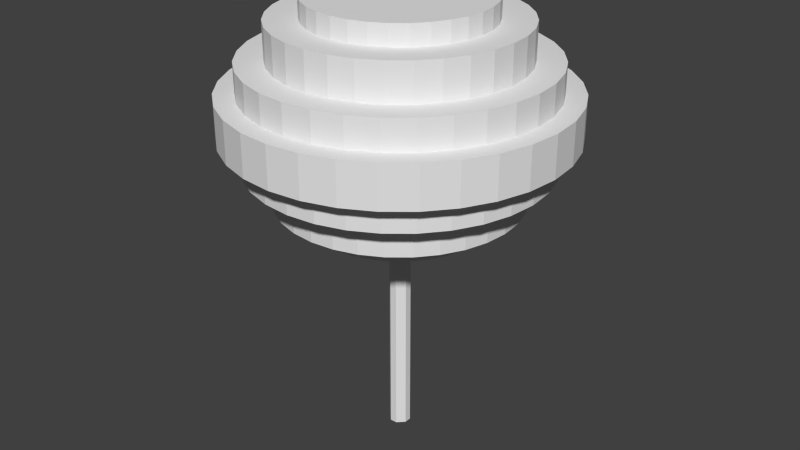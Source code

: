 # Source: m_tree10.blend  (saved by Blender 2.74.0; exported with 4.5.12 LTS)
import bpy
from mathutils import Matrix  # noqa: F401  (used for matrix-valued properties, if any)

bpy.ops.wm.read_factory_settings(use_empty=True)
scene = bpy.context.scene
scene.name = 'Scene'

# ---- collections
col_collection_1 = bpy.data.collections.new('Collection 1'); scene.collection.children.link(col_collection_1)

# ---- materials (node trees are filled in below, after node groups)
mat_mat_tree7leaves = bpy.data.materials.new('mat_Tree7Leaves')
mat_mat_tree7leaves.alpha_threshold = 0.0
mat_mat_tree7leaves.use_transparent_shadow = False
mat_mat_tree7leaves.roughness = 0.5
mat_mat_tree7trunk = bpy.data.materials.new('mat_tree7Trunk')
mat_mat_tree7trunk.alpha_threshold = 0.0
mat_mat_tree7trunk.use_transparent_shadow = False
mat_mat_tree7trunk.roughness = 0.5

# ---- material node trees

# ---- world
world_world = bpy.data.worlds.new('World'); scene.world = world_world
world_world.color = (0.05088, 0.05088, 0.05088)
world_world.use_sun_shadow = False
world_world.sun_shadow_jitter_overblur = 0.0
world_world.cycles.sampling_method = 'MANUAL'
world_world.cycles.sample_map_resolution = 256

# ---- meshes
me_cube_002 = bpy.data.meshes.new('Cube.002')
me_cube_002.from_pydata([(9.563, 6.39, 5.268), (-8.466, -9.813e-07, 7.42), (-13.84, -2.753, 5.268), (15.69, -3.122, 6.381), (-13.84, -2.753, 6.844), (-8.466, -9.813e-07, 4.692), (9.563, 6.39, 6.844), (-8.304, 1.652, 7.42), (-13.04, -5.401, 5.268), (15.69, -3.122, 5.731), (-13.04, -5.401, 6.844), (-8.304, 1.652, 4.692), (9.563, 6.39, 7.42), (8.133, 8.133, 4.692), (-7.822, 3.24, 7.42), (-11.73, -7.841, 5.268), (14.78, -6.123, 6.381), (-11.73, -7.841, 6.844), (-7.822, 3.24, 4.692), (8.133, 8.133, 5.268), (-7.039, 4.704, 7.42), (-9.98, -9.98, 5.268), (14.78, -6.123, 5.731), (-9.98, -9.98, 6.844), (-7.039, 4.704, 4.692), (8.133, 8.133, 6.844), (8.133, 8.133, 7.42), (-5.987, 5.987, 7.42), (-7.841, -11.73, 5.268), (13.3, -8.89, 6.381), (-7.841, -11.73, 6.844), (-5.987, 5.987, 4.692), (-8.466, -9.813e-07, 7.735), (6.39, 9.563, 4.692), (-4.704, 7.039, 7.42), (-5.401, -13.04, 5.268), (13.3, -8.89, 5.731), (-5.401, -13.04, 6.844), (-4.704, 7.039, 4.692), (6.39, 9.563, 5.268), (-3.24, 7.822, 7.42), (-2.753, -13.84, 5.268), (11.31, -11.31, 6.381), (-2.753, -13.84, 6.844), (-3.24, 7.822, 4.692), (6.39, 9.563, 6.844), (6.39, 9.563, 7.42), (-1.652, 8.304, 7.42), (-1.863e-06, -14.11, 5.268), (11.31, -11.31, 5.731), (-3.039e-06, -14.11, 6.844), (-1.652, 8.304, 4.692), (4.401, 10.63, 4.692), (4.402, 10.63, 5.268), (1.461e-07, 8.466, 7.42), (2.753, -13.84, 5.268), (8.889, -13.3, 6.381), (2.753, -13.84, 6.844), (-7.37e-07, 8.466, 4.692), (4.402, 10.63, 6.844), (1.652, 8.304, 7.42), (5.401, -13.04, 5.268), (8.889, -13.3, 5.731), (5.401, -13.04, 6.844), (1.652, 8.304, 4.692), (4.401, 10.63, 7.42), (2.244, 11.28, 4.692), (3.24, 7.822, 7.42), (7.841, -11.73, 5.268), (6.123, -14.78, 6.381), (7.841, -11.73, 6.844), (3.24, 7.822, 4.692), (2.244, 11.28, 5.268), (4.704, 7.039, 7.42), (9.98, -9.98, 5.268), (6.123, -14.78, 5.731), (9.98, -9.98, 6.844), (4.704, 7.039, 4.692), (2.244, 11.28, 6.844), (2.244, 11.28, 7.42), (5.987, 5.987, 7.42), (11.73, -7.841, 5.268), (3.122, -15.69, 6.381), (11.73, -7.841, 6.844), (5.987, 5.987, 4.692), (-1.078e-06, 11.5, 4.692), (-8.304, 1.652, 7.735), (7.039, 4.704, 7.42), (13.04, -5.401, 5.268), (3.122, -15.69, 5.731), (13.04, -5.401, 6.844), (7.039, 4.704, 4.692), (3.624e-07, 11.5, 5.268), (7.822, 3.24, 7.42), (13.84, -2.753, 5.268), (-2.719e-06, -16.0, 6.381), (13.84, -2.753, 6.844), (7.822, 3.24, 4.692), (7.582e-07, 11.5, 6.844), (4.184e-07, 11.5, 7.42), (8.304, 1.652, 7.42), (14.11, -2.244e-06, 5.268), (-2.199e-06, -16.0, 5.731), (14.11, -2.986e-06, 6.844), (8.304, 1.652, 4.692), (-2.244, 11.28, 4.692), (-2.244, 11.28, 5.268), (8.466, -2.489e-06, 7.42), (-14.11, -7.923e-07, 5.268), (-3.122, -15.69, 6.381), (-14.11, -8.059e-07, 6.844), (8.466, -8.493e-07, 4.692), (-2.244, 11.28, 6.844), (8.304, -1.652, 7.42), (-13.84, 2.753, 5.268), (-3.122, -15.69, 5.731), (-13.84, 2.753, 6.844), (8.304, -1.652, 4.692), (-2.244, 11.28, 7.42), (-4.401, 10.63, 4.692), (7.822, -3.24, 7.42), (-13.04, 5.401, 5.268), (-6.123, -14.78, 6.381), (-13.04, 5.401, 6.844), (7.822, -3.24, 4.692), (-4.402, 10.63, 5.268), (7.039, -4.704, 7.42), (-11.73, 7.841, 5.268), (-6.123, -14.78, 5.731), (-11.73, 7.841, 6.844), (7.039, -4.704, 4.692), (-4.402, 10.63, 6.844), (-4.401, 10.63, 7.42), (5.987, -5.987, 7.42), (-9.98, 9.98, 5.268), (-8.889, -13.3, 6.381), (-9.98, 9.98, 6.844), (5.987, -5.987, 4.692), (-6.39, 9.563, 4.692), (-6.39, 9.563, 5.268), (4.704, -7.039, 7.42), (-7.841, 11.73, 5.268), (-8.889, -13.3, 5.731), (-7.841, 11.73, 6.844), (4.704, -7.039, 4.692), (-6.39, 9.563, 6.844), (3.24, -7.822, 7.42), (-5.401, 13.04, 5.268), (-11.31, -11.31, 6.381), (-5.401, 13.04, 6.844), (3.24, -7.822, 4.692), (-6.39, 9.563, 7.42), (-8.133, 8.133, 4.692), (1.652, -8.304, 7.42), (-2.753, 13.84, 5.268), (-11.31, -11.31, 5.731), (-2.753, 13.84, 6.844), (1.652, -8.304, 4.692), (-8.133, 8.133, 5.268), (-3.008e-06, -8.466, 7.42), (5.659e-07, 14.11, 5.268), (-13.3, -8.889, 6.381), (1.089e-06, 14.11, 6.844), (-4.847e-07, -8.466, 4.692), (-8.133, 8.133, 6.844), (-8.133, 8.133, 7.42), (-1.652, -8.304, 7.42), (2.753, 13.84, 5.268), (-13.3, -8.889, 5.731), (2.753, 13.84, 6.844), (-1.652, -8.304, 4.692), (-9.563, 6.39, 4.692), (-9.563, 6.39, 5.268), (-3.24, -7.822, 7.42), (5.401, 13.04, 5.268), (-14.78, -6.123, 6.381), (5.401, 13.04, 6.844), (-3.24, -7.822, 4.692), (-9.563, 6.39, 6.844), (-4.704, -7.039, 7.42), (7.841, 11.73, 5.268), (-14.78, -6.123, 5.731), (7.841, 11.73, 6.844), (-4.704, -7.039, 4.692), (-9.563, 6.39, 7.42), (-10.63, 4.401, 4.692), (-5.987, -5.987, 7.42), (9.98, 9.98, 5.268), (-16.0, -1.111e-06, 5.731), (9.98, 9.98, 6.844), (-5.987, -5.987, 4.692), (-10.63, 4.402, 5.268), (-7.039, -4.704, 7.42), (11.73, 7.841, 5.268), (-16.0, -1.111e-06, 6.381), (13.04, 5.401, 6.844), (-7.039, -4.704, 4.692), (-10.63, 4.402, 6.844), (-10.63, 4.401, 7.42), (-7.822, -3.24, 7.42), (11.73, 7.841, 6.844), (13.84, 2.753, 6.844), (13.84, 2.753, 5.268), (-7.822, -3.24, 4.692), (-11.28, 2.244, 4.692), (-11.28, 2.244, 5.268), (-8.304, -1.652, 7.42), (13.04, 5.401, 5.268), (-15.69, -3.122, 6.381), (-15.69, -3.122, 5.731), (-8.304, -1.652, 4.692), (-11.28, 2.244, 6.844), (-11.28, 2.244, 7.42), (-11.5, -1.467e-06, 4.692), (-11.5, -5.003e-07, 5.268), (-11.5, -5.003e-07, 6.844), (-11.5, -1.719e-06, 7.42), (9.563, 6.39, 4.692), (10.63, 4.401, 7.42), (10.63, 4.401, 6.844), (10.63, 4.401, 5.268), (10.63, 4.401, 4.692), (11.28, 2.244, 7.42), (11.28, 2.244, 6.844), (11.28, 2.244, 5.268), (11.28, 2.244, 4.692), (11.5, -3.768e-06, 7.42), (11.5, -2.277e-06, 6.844), (11.5, -1.683e-06, 5.268), (11.5, -1.287e-06, 4.692), (11.28, -2.244, 7.42), (11.28, -2.244, 6.844), (11.28, -2.244, 5.268), (11.28, -2.244, 4.692), (10.63, -4.402, 7.42), (10.63, -4.402, 6.844), (10.63, -4.402, 5.268), (10.63, -4.401, 4.692), (9.563, -6.39, 7.42), (9.563, -6.39, 6.844), (9.563, -6.39, 5.268), (9.563, -6.39, 4.692), (8.133, -8.133, 7.42), (8.133, -8.133, 6.844), (8.133, -8.133, 5.268), (8.133, -8.133, 4.692), (6.39, -9.563, 7.42), (6.39, -9.563, 6.844), (6.39, -9.563, 5.268), (6.39, -9.563, 4.692), (4.401, -10.63, 7.42), (4.401, -10.63, 6.844), (4.401, -10.63, 5.268), (4.401, -10.63, 4.692), (2.244, -11.28, 7.42), (2.244, -11.28, 6.844), (2.244, -11.28, 5.268), (2.244, -11.28, 4.692), (-3.866e-06, -11.5, 7.42), (-2.606e-06, -11.5, 6.844), (-1.617e-06, -11.5, 5.268), (-7.355e-07, -11.5, 4.692), (-2.244, -11.28, 7.42), (-2.244, -11.28, 6.844), (-2.244, -11.28, 5.268), (-2.244, -11.28, 4.692), (-4.402, -10.63, 7.42), (-4.402, -10.63, 6.844), (-4.401, -10.63, 5.268), (-4.401, -10.63, 4.692), (-6.39, -9.563, 7.42), (-6.39, -9.563, 6.844), (-6.39, -9.563, 5.268), (-6.39, -9.563, 4.692), (-8.133, -8.133, 7.42), (-8.133, -8.133, 6.844), (-8.133, -8.133, 5.268), (-8.133, -8.133, 4.692), (-9.563, -6.39, 7.42), (-9.563, -6.39, 6.844), (-9.563, -6.39, 5.268), (-9.563, -6.39, 4.692), (-10.63, -4.401, 7.42), (-10.63, -4.401, 6.844), (-10.63, -4.401, 5.268), (-10.63, -4.401, 4.692), (-11.28, -2.244, 7.42), (-11.28, -2.244, 6.844), (-11.28, -2.244, 5.268), (-11.28, -2.244, 4.692), (-13.84, -2.753, 6.381), (-13.84, -2.753, 5.731), (-13.04, -5.401, 6.381), (-13.04, -5.401, 5.731), (-11.73, -7.841, 6.381), (-11.73, -7.841, 5.731), (-9.98, -9.98, 6.381), (-9.98, -9.98, 5.731), (-7.841, -11.73, 6.381), (-7.841, -11.73, 5.731), (-5.401, -13.04, 6.381), (-5.401, -13.04, 5.731), (-2.753, -13.84, 6.381), (-2.753, -13.84, 5.731), (-2.453e-06, -14.11, 6.381), (-1.993e-06, -14.11, 5.731), (2.753, -13.84, 6.381), (2.753, -13.84, 5.731), (5.401, -13.04, 6.381), (5.401, -13.04, 5.731), (7.841, -11.73, 6.381), (7.841, -11.73, 5.731), (9.98, -9.98, 6.381), (9.98, -9.98, 5.731), (11.73, -7.841, 6.381), (11.73, -7.841, 5.731), (13.04, -5.401, 6.381), (13.04, -5.401, 5.731), (13.84, -2.753, 6.381), (13.84, -2.753, 5.731), (14.11, -2.725e-06, 6.381), (14.11, -2.449e-06, 5.731), (-14.11, -7.262e-07, 5.731), (-14.11, -7.262e-07, 6.381), (-13.84, 2.753, 5.731), (-13.84, 2.753, 6.381), (-13.04, 5.401, 5.731), (-13.04, 5.401, 6.381), (-11.73, 7.841, 5.731), (-11.73, 7.841, 6.381), (-9.98, 9.98, 5.731), (-9.98, 9.98, 6.381), (-7.841, 11.73, 5.731), (-7.841, 11.73, 6.381), (-5.401, 13.04, 5.731), (-5.401, 13.04, 6.381), (-2.753, 13.84, 5.731), (-2.753, 13.84, 6.381), (2.327e-07, 14.11, 5.731), (4.164e-07, 14.11, 6.381), (2.753, 13.84, 5.731), (2.753, 13.84, 6.381), (5.401, 13.04, 5.731), (5.401, 13.04, 6.381), (7.841, 11.73, 5.731), (7.841, 11.73, 6.381), (9.98, 9.98, 5.731), (9.98, 9.98, 6.381), (11.73, 7.841, 5.731), (11.73, 7.841, 6.381), (13.84, 2.753, 6.381), (13.84, 2.753, 5.731), (13.04, 5.401, 5.731), (13.04, 5.401, 6.381), (16.0, -3.065e-06, 5.731), (16.0, -3.377e-06, 6.381), (15.69, 3.122, 5.731), (15.69, 3.122, 6.381), (-15.69, 3.122, 6.381), (-15.69, 3.122, 5.731), (-14.78, 6.123, 6.381), (-14.78, 6.123, 5.731), (-13.3, 8.889, 6.381), (-13.3, 8.89, 5.731), (-11.31, 11.31, 6.381), (-11.31, 11.31, 5.731), (-8.89, 13.3, 6.381), (-8.89, 13.3, 5.731), (-6.123, 14.78, 6.381), (-6.123, 14.78, 5.731), (-3.122, 15.69, 6.381), (-3.122, 15.69, 5.731), (5.334e-07, 16.0, 6.381), (3.251e-07, 16.0, 5.731), (3.122, 15.69, 6.381), (3.122, 15.69, 5.731), (6.123, 14.78, 6.381), (6.123, 14.78, 5.731), (8.889, 13.3, 6.381), (8.89, 13.3, 5.731), (11.31, 11.31, 6.381), (11.31, 11.31, 5.731), (13.3, 8.889, 6.381), (13.3, 8.889, 5.731), (14.78, 6.123, 6.381), (14.78, 6.123, 5.731), (-7.822, 3.24, 7.735), (-7.039, 4.704, 7.735), (-5.987, 5.987, 7.735), (-4.704, 7.039, 7.735), (-3.24, 7.822, 7.735), (-1.652, 8.304, 7.735), (-1.629e-06, 8.466, 7.735), (1.652, 8.304, 7.735), (3.24, 7.822, 7.735), (4.704, 7.039, 7.735), (5.987, 5.987, 7.735), (7.039, 4.704, 7.735), (7.822, 3.24, 7.735), (8.304, 1.652, 7.735), (8.466, -2.489e-06, 7.735), (8.304, -1.652, 7.735), (7.822, -3.24, 7.735), (7.039, -4.704, 7.735), (5.987, -5.987, 7.735), (4.704, -7.039, 7.735), (3.24, -7.822, 7.735), (1.652, -8.304, 7.735), (-4.783e-06, -8.466, 7.735), (-1.652, -8.304, 7.735), (-3.24, -7.822, 7.735), (-4.704, -7.039, 7.735), (-5.987, -5.987, 7.735), (-7.039, -4.704, 7.735), (-7.822, -3.24, 7.735), (-8.304, -1.652, 7.735), (-8.466, -9.813e-07, 4.357), (-8.304, 1.652, 4.357), (-7.822, 3.24, 4.357), (-7.039, 4.704, 4.357), (-5.987, 5.987, 4.357), (-4.704, 7.039, 4.357), (-3.24, 7.822, 4.357), (-1.652, 8.304, 4.357), (-7.37e-07, 8.466, 4.357), (1.652, 8.304, 4.357), (3.24, 7.822, 4.357), (4.704, 7.039, 4.357), (5.987, 5.987, 4.357), (7.039, 4.704, 4.357), (7.822, 3.24, 4.357), (8.304, 1.652, 4.357), (8.466, -8.493e-07, 4.357), (8.304, -1.652, 4.357), (7.822, -3.24, 4.357), (7.039, -4.704, 4.357), (5.987, -5.987, 4.357), (4.704, -7.039, 4.357), (3.24, -7.822, 4.357), (1.652, -8.304, 4.357), (-4.847e-07, -8.466, 4.357), (-1.652, -8.304, 4.357), (-3.24, -7.822, 4.357), (-4.704, -7.039, 4.357), (-5.987, -5.987, 4.357), (-7.039, -4.704, 4.357), (-7.822, -3.24, 4.357), (-8.304, -1.652, 4.357)], [], [(227, 226, 230, 231), (294, 17, 10, 292), (292, 10, 4, 290), (8, 293, 291, 2), (290, 4, 110, 323), (215, 211, 116, 110), (272, 268, 35, 28), (15, 295, 293, 8), (296, 23, 17, 294), (21, 297, 295, 15), (298, 30, 23, 296), (229, 228, 232, 233), (223, 222, 226, 227), (28, 299, 297, 21), (300, 37, 30, 298), (35, 301, 299, 28), (302, 43, 37, 300), (243, 247, 70, 76), (6, 219, 195, 200), (41, 303, 301, 35), (304, 50, 43, 302), (48, 305, 303, 41), (306, 57, 50, 304), (225, 224, 228, 229), (219, 218, 222, 223), (55, 307, 305, 48), (308, 63, 57, 306), (61, 309, 307, 55), (310, 70, 63, 308), (252, 248, 68, 61), (98, 78, 169, 162), (68, 311, 309, 61), (312, 76, 70, 310), (74, 313, 311, 68), (314, 83, 76, 312), (221, 220, 224, 225), (6, 12, 218, 219), (81, 315, 313, 74), (316, 90, 83, 314), (88, 317, 315, 81), (318, 96, 90, 316), (220, 0, 193, 207), (279, 283, 10, 17), (94, 319, 317, 88), (320, 103, 96, 318), (325, 116, 123, 327), (108, 322, 324, 114), (217, 0, 220, 221), (25, 26, 12, 6), (327, 123, 129, 329), (114, 324, 326, 121), (329, 129, 136, 331), (121, 326, 328, 127), (131, 112, 156, 149), (223, 227, 103, 201), (331, 136, 143, 333), (127, 328, 330, 134), (333, 143, 149, 335), (134, 330, 332, 141), (13, 19, 0, 217), (45, 46, 26, 25), (335, 149, 156, 337), (141, 332, 334, 147), (337, 156, 162, 339), (147, 334, 336, 154), (72, 92, 160, 167), (288, 284, 8, 2), (339, 162, 169, 341), (154, 336, 338, 160), (341, 169, 176, 343), (160, 338, 340, 167), (33, 39, 19, 13), (59, 65, 46, 45), (343, 176, 182, 345), (167, 340, 342, 174), (345, 182, 189, 347), (174, 342, 344, 180), (232, 228, 101, 94), (259, 263, 43, 50), (347, 189, 200, 349), (180, 344, 346, 187), (349, 200, 195, 353), (187, 346, 348, 193), (52, 53, 39, 33), (78, 79, 65, 59), (207, 352, 351, 202), (193, 348, 352, 207), (353, 195, 201, 350), (208, 194, 188, 209), (287, 215, 110, 4), (268, 264, 41, 35), (323, 110, 116, 325), (202, 351, 321, 101), (350, 201, 103, 320), (101, 321, 319, 94), (66, 72, 53, 52), (98, 99, 79, 78), (133, 140, 246, 242), (183, 177, 269, 273), (157, 150, 253, 257), (107, 113, 230, 226), (239, 243, 76, 83), (164, 145, 143, 136), (5, 210, 289, 213), (130, 124, 237, 241), (80, 87, 12, 26), (54, 60, 79, 99), (85, 92, 72, 66), (112, 118, 99, 98), (104, 97, 221, 225), (77, 71, 52, 33), (27, 34, 151, 165), (51, 44, 119, 105), (197, 178, 129, 123), (106, 125, 147, 154), (1, 7, 212, 216), (24, 18, 185, 171), (192, 199, 282, 278), (166, 173, 266, 262), (105, 106, 92, 85), (131, 132, 118, 112), (140, 146, 250, 246), (190, 183, 273, 277), (163, 157, 257, 261), (113, 120, 234, 230), (248, 244, 74, 68), (275, 279, 17, 23), (87, 93, 218, 12), (137, 130, 241, 245), (111, 104, 225, 229), (60, 67, 65, 79), (119, 125, 106, 105), (145, 151, 132, 131), (84, 77, 33, 13), (34, 40, 132, 151), (58, 51, 105, 85), (7, 14, 198, 212), (219, 223, 201, 195), (139, 158, 134, 141), (31, 24, 171, 152), (199, 206, 286, 282), (173, 179, 270, 266), (146, 153, 254, 250), (138, 139, 125, 119), (164, 165, 151, 145), (196, 190, 277, 281), (206, 1, 216, 286), (170, 163, 261, 265), (120, 126, 238, 234), (284, 280, 15, 8), (255, 259, 50, 57), (93, 100, 222, 218), (144, 137, 245, 249), (117, 111, 229, 233), (67, 73, 46, 65), (152, 158, 139, 138), (178, 184, 165, 164), (91, 84, 13, 217), (40, 47, 118, 132), (14, 20, 184, 198), (64, 58, 85, 66), (228, 224, 202, 101), (45, 25, 189, 182), (38, 31, 152, 138), (11, 5, 213, 204), (179, 186, 274, 270), (153, 159, 258, 254), (171, 172, 158, 152), (197, 198, 184, 178), (203, 196, 281, 285), (126, 133, 242, 238), (177, 170, 265, 269), (150, 144, 249, 253), (78, 59, 176, 169), (264, 260, 48, 41), (100, 107, 226, 222), (124, 117, 233, 237), (73, 80, 26, 46), (97, 91, 217, 221), (185, 191, 172, 171), (211, 212, 198, 197), (47, 54, 99, 118), (71, 64, 66, 52), (20, 27, 165, 184), (44, 38, 138, 119), (112, 98, 162, 156), (19, 39, 180, 187), (204, 205, 191, 185), (215, 216, 212, 211), (145, 131, 149, 143), (235, 239, 83, 90), (213, 214, 205, 204), (126, 120, 402, 403), (84, 91, 429, 428), (133, 126, 403, 404), (77, 84, 428, 427), (186, 179, 411, 412), (203, 210, 447, 446), (27, 20, 387, 388), (97, 104, 431, 430), (179, 173, 410, 411), (11, 18, 418, 417), (47, 40, 390, 391), (111, 117, 433, 432), (153, 146, 406, 407), (117, 124, 434, 433), (192, 186, 412, 413), (210, 5, 416, 447), (60, 54, 392, 393), (38, 44, 422, 421), (199, 192, 413, 414), (31, 38, 421, 420), (87, 80, 396, 397), (137, 144, 437, 436), (80, 73, 395, 396), (144, 150, 438, 437), (206, 199, 414, 415), (58, 64, 425, 424), (100, 93, 398, 399), (190, 196, 445, 444), (14, 7, 86, 386), (51, 58, 424, 423), (113, 107, 400, 401), (157, 163, 440, 439), (120, 113, 401, 402), (71, 77, 427, 426), (1, 206, 415, 32), (64, 71, 426, 425), (40, 34, 389, 390), (163, 170, 441, 440), (34, 27, 388, 389), (91, 97, 430, 429), (140, 133, 404, 405), (170, 177, 442, 441), (146, 140, 405, 406), (104, 111, 432, 431), (54, 47, 391, 392), (5, 11, 417, 416), (159, 153, 407, 408), (177, 183, 443, 442), (73, 67, 394, 395), (24, 31, 420, 419), (67, 60, 393, 394), (18, 24, 419, 418), (166, 159, 408, 409), (124, 130, 435, 434), (93, 87, 397, 398), (130, 137, 436, 435), (32, 415, 414, 413, 412, 411, 410, 409, 408, 407, 406, 405, 404, 403, 402, 401, 400, 399, 398, 397, 396, 395, 394, 393, 392, 391, 390, 389, 388, 387, 386, 86), (416, 417, 418, 419, 420, 421, 422, 423, 424, 425, 426, 427, 428, 429, 430, 431, 432, 433, 434, 435, 436, 437, 438, 439, 440, 441, 442, 443, 444, 445, 446, 447), (173, 166, 409, 410), (107, 100, 399, 400), (183, 190, 444, 443), (7, 1, 32, 86), (20, 14, 386, 387), (18, 11, 204, 185), (186, 192, 278, 274), (159, 166, 262, 258), (210, 203, 285, 289), (196, 203, 446, 445), (233, 232, 236, 237), (214, 288, 2, 108), (92, 106, 154, 160), (231, 230, 234, 235), (237, 236, 240, 241), (172, 191, 121, 127), (244, 240, 81, 74), (235, 234, 238, 239), (241, 240, 244, 245), (271, 275, 23, 30), (25, 6, 200, 189), (239, 238, 242, 243), (245, 244, 248, 249), (280, 276, 21, 15), (251, 255, 57, 63), (243, 242, 246, 247), (249, 248, 252, 253), (53, 72, 167, 174), (178, 164, 136, 129), (247, 246, 250, 251), (253, 252, 256, 257), (211, 197, 123, 116), (125, 139, 141, 147), (251, 250, 254, 255), (257, 256, 260, 261), (260, 256, 55, 48), (231, 235, 90, 96), (255, 254, 258, 259), (261, 260, 264, 265), (158, 172, 127, 134), (240, 236, 88, 81), (259, 258, 262, 263), (265, 264, 268, 269), (59, 45, 182, 176), (205, 214, 108, 114), (263, 262, 266, 267), (269, 268, 272, 273), (224, 220, 207, 202), (267, 271, 30, 37), (267, 266, 270, 271), (273, 272, 276, 277), (0, 19, 187, 193), (39, 53, 174, 180), (271, 270, 274, 275), (277, 276, 280, 281), (276, 272, 28, 21), (247, 251, 63, 70), (275, 274, 278, 279), (281, 280, 284, 285), (191, 205, 114, 121), (256, 252, 61, 55), (279, 278, 282, 283), (285, 284, 288, 289), (283, 287, 4, 10), (227, 231, 96, 103), (283, 282, 286, 287), (289, 288, 214, 213), (263, 267, 37, 43), (236, 232, 94, 88), (287, 286, 216, 215), (331, 333, 366, 364), (305, 307, 89, 102), (295, 297, 155, 168), (352, 348, 383, 385), (340, 338, 373, 375), (316, 314, 29, 16), (330, 328, 363, 365), (306, 304, 95, 82), (319, 321, 354, 9), (296, 294, 161, 148), (345, 347, 380, 378), (335, 337, 370, 368), (309, 311, 62, 75), (299, 301, 128, 142), (325, 327, 360, 358), (322, 291, 209, 188), (320, 318, 3, 355), (344, 342, 377, 379), (334, 332, 367, 369), (310, 308, 69, 56), (324, 322, 188, 359), (300, 298, 135, 122), (349, 353, 384, 382), (339, 341, 374, 372), (313, 315, 36, 49), (329, 331, 364, 362), (303, 305, 102, 115), (293, 295, 168, 181), (348, 346, 381, 383), (290, 323, 194, 208), (338, 336, 371, 373), (314, 312, 42, 29), (2, 291, 322, 108), (175, 208, 209, 181), (161, 175, 181, 168), (148, 161, 168, 155), (135, 148, 155, 142), (122, 135, 142, 128), (109, 122, 128, 115), (95, 109, 115, 102), (82, 95, 102, 89), (69, 82, 89, 75), (56, 69, 75, 62), (42, 56, 62, 49), (29, 42, 49, 36), (16, 29, 36, 22), (3, 16, 22, 9), (355, 3, 9, 354), (357, 355, 354, 356), (194, 358, 359, 188), (358, 360, 361, 359), (360, 362, 363, 361), (362, 364, 365, 363), (364, 366, 367, 365), (366, 368, 369, 367), (368, 370, 371, 369), (370, 372, 373, 371), (372, 374, 375, 373), (374, 376, 377, 375), (376, 378, 379, 377), (378, 380, 381, 379), (380, 382, 383, 381), (382, 384, 385, 383), (384, 357, 356, 385), (341, 343, 376, 374), (292, 290, 208, 175), (315, 317, 22, 36), (353, 350, 357, 384), (302, 300, 122, 109), (326, 324, 359, 361), (336, 334, 369, 371), (312, 310, 56, 42), (346, 344, 379, 381), (350, 320, 355, 357), (291, 293, 181, 209), (351, 352, 385, 356), (301, 303, 115, 128), (327, 329, 362, 360), (311, 313, 49, 62), (337, 339, 372, 370), (347, 349, 382, 380), (298, 296, 148, 135), (321, 351, 356, 354), (308, 306, 82, 69), (332, 330, 365, 367), (342, 340, 375, 377), (318, 316, 16, 3), (297, 299, 142, 155), (323, 325, 358, 194), (307, 309, 75, 89), (333, 335, 368, 366), (343, 345, 378, 376), (317, 319, 9, 22), (294, 292, 175, 161), (304, 302, 109, 95), (328, 326, 361, 363), (150, 157, 439, 438), (44, 51, 423, 422)])
_uv = me_cube_002.uv_layers.new(name='UVMap')
_uv.uv.foreach_set('vector', [0.1592, 0.337, 0.1605, 0.3422, 0.1411, 0.3488, 0.139, 0.3437, 0.9611, 0.2441, 0.9567, 0.2446, 0.9521, 0.2186, 0.9566, 0.2176, 0.9566, 0.2176, 0.9521, 0.2186, 0.9441, 0.1927, 0.9486, 0.191, 0.4465, 0.1492, 0.4497, 0.1465, 0.4646, 0.1664, 0.4611, 0.1686, 0.9486, 0.191, 0.9441, 0.1927, 0.9326, 0.1672, 0.9369, 0.165, 0.9084, 0.1807, 0.8946, 0.1596, 0.9176, 0.1428, 0.9326, 0.1672, 0.3749, 0.1251, 0.353, 0.116, 0.3619, 0.09065, 0.3866, 0.1017, 0.4291, 0.1313, 0.4321, 0.1281, 0.4497, 0.1465, 0.4465, 0.1492, 0.9622, 0.2703, 0.9578, 0.2703, 0.9567, 0.2446, 0.9611, 0.2441, 0.4091, 0.1154, 0.4117, 0.1117, 0.4321, 0.1281, 0.4291, 0.1313, 0.96, 0.2958, 0.9559, 0.2951, 0.9578, 0.2703, 0.9622, 0.2703, 0.9095, 0.5757, 0.9175, 0.5801, 0.8983, 0.6098, 0.8911, 0.6044, 0.1797, 0.3331, 0.1804, 0.3383, 0.1605, 0.3422, 0.1592, 0.337, 0.3866, 0.1017, 0.3888, 0.09765, 0.4117, 0.1117, 0.4091, 0.1154, 0.9549, 0.32, 0.9509, 0.3189, 0.9559, 0.2951, 0.96, 0.2958, 0.3619, 0.09065, 0.3636, 0.08624, 0.3888, 0.09765, 0.3866, 0.1017, 0.9469, 0.3428, 0.9432, 0.3412, 0.9509, 0.3189, 0.9549, 0.32, 0.8634, 0.4061, 0.8779, 0.3954, 0.8909, 0.4111, 0.874, 0.4229, 0.5707, 0.1155, 0.5432, 0.1366, 0.5162, 0.1068, 0.5496, 0.08335, 0.3353, 0.08257, 0.3364, 0.07786, 0.3636, 0.08624, 0.3619, 0.09065, 0.9364, 0.3638, 0.933, 0.3618, 0.9432, 0.3412, 0.9469, 0.3428, 0.3071, 0.07778, 0.3076, 0.07282, 0.3364, 0.07786, 0.3353, 0.08257, 0.9237, 0.3828, 0.9207, 0.3805, 0.933, 0.3618, 0.9364, 0.3638, 0.924, 0.5438, 0.9328, 0.5472, 0.9175, 0.5801, 0.9095, 0.5757, 0.2006, 0.3314, 0.2011, 0.3368, 0.1804, 0.3383, 0.1797, 0.3331, 0.2777, 0.07653, 0.2776, 0.07141, 0.3076, 0.07282, 0.3071, 0.07778, 0.9092, 0.3995, 0.9065, 0.3969, 0.9207, 0.3805, 0.9237, 0.3828, 0.2475, 0.07907, 0.2468, 0.07386, 0.2776, 0.07141, 0.2777, 0.07653, 0.8931, 0.4139, 0.8909, 0.4111, 0.9065, 0.3969, 0.9092, 0.3995, 0.2525, 0.1087, 0.226, 0.1152, 0.2171, 0.08556, 0.2475, 0.07907, 0.7247, 0.07277, 0.6932, 0.07331, 0.691, 0.03772, 0.7266, 0.03816, 0.2171, 0.08556, 0.2157, 0.08033, 0.2468, 0.07386, 0.2475, 0.07907, 0.8758, 0.4258, 0.874, 0.4229, 0.8909, 0.4111, 0.8931, 0.4139, 0.1869, 0.09611, 0.1848, 0.09096, 0.2157, 0.08033, 0.2171, 0.08556, 0.8576, 0.4352, 0.8563, 0.4321, 0.874, 0.4229, 0.8758, 0.4258, 0.9349, 0.5088, 0.9442, 0.5117, 0.9328, 0.5472, 0.924, 0.5438, 0.4566, 0.5284, 0.448, 0.5253, 0.4575, 0.4907, 0.4667, 0.4933, 0.1575, 0.1108, 0.1547, 0.1058, 0.1848, 0.09096, 0.1869, 0.09611, 0.839, 0.442, 0.8381, 0.4389, 0.8563, 0.4321, 0.8576, 0.4352, 0.1294, 0.1295, 0.1258, 0.1248, 0.1547, 0.1058, 0.1575, 0.1108, 0.8202, 0.4464, 0.8196, 0.4432, 0.8381, 0.4389, 0.839, 0.442, 0.3774, 0.4032, 0.392, 0.3983, 0.3987, 0.4145, 0.3815, 0.4206, 0.9314, 0.2479, 0.9267, 0.2252, 0.9521, 0.2186, 0.9567, 0.2446, 0.1031, 0.1523, 0.0989, 0.148, 0.1258, 0.1248, 0.1294, 0.1295, 0.8015, 0.4482, 0.8013, 0.4451, 0.8196, 0.4432, 0.8202, 0.4464, 0.9217, 0.1399, 0.9176, 0.1428, 0.8991, 0.1198, 0.9029, 0.1163, 0.4733, 0.1893, 0.4769, 0.1875, 0.486, 0.2098, 0.4822, 0.211, 0.6572, 0.3617, 0.6567, 0.3566, 0.6769, 0.3555, 0.6771, 0.3607, 0.4428, 0.561, 0.4349, 0.557, 0.448, 0.5253, 0.4566, 0.5284, 0.9029, 0.1163, 0.8991, 0.1198, 0.8773, 0.09873, 0.8807, 0.09472, 0.4822, 0.211, 0.486, 0.2098, 0.4921, 0.2324, 0.4883, 0.2332, 0.8807, 0.09472, 0.8773, 0.09873, 0.8523, 0.08007, 0.8553, 0.07554, 0.4883, 0.2332, 0.4921, 0.2324, 0.4952, 0.2551, 0.4914, 0.2553, 0.784, 0.08298, 0.7551, 0.07607, 0.7612, 0.04293, 0.7939, 0.05175, 0.7846, 0.4274, 0.8003, 0.4274, 0.8013, 0.4451, 0.7834, 0.4447, 0.8553, 0.07554, 0.8523, 0.08007, 0.8244, 0.06427, 0.8269, 0.05925, 0.4914, 0.2553, 0.4952, 0.2551, 0.4954, 0.2773, 0.4917, 0.2771, 0.8269, 0.05925, 0.8244, 0.06427, 0.7939, 0.05175, 0.7958, 0.04632, 0.4917, 0.2771, 0.4954, 0.2773, 0.4929, 0.2987, 0.4894, 0.2981, 0.638, 0.3649, 0.6369, 0.3598, 0.6567, 0.3566, 0.6572, 0.3617, 0.425, 0.5907, 0.4179, 0.5857, 0.4349, 0.557, 0.4428, 0.561, 0.7958, 0.04632, 0.7939, 0.05175, 0.7612, 0.04293, 0.7624, 0.03716, 0.4894, 0.2981, 0.4929, 0.2987, 0.4878, 0.3192, 0.4845, 0.3182, 0.7624, 0.03716, 0.7612, 0.04293, 0.7266, 0.03816, 0.7271, 0.03212, 0.4845, 0.3182, 0.4878, 0.3192, 0.4806, 0.3387, 0.4775, 0.3373, 0.4419, 0.3592, 0.4513, 0.345, 0.468, 0.3549, 0.4567, 0.3708, 0.4417, 0.1818, 0.4285, 0.1652, 0.4465, 0.1492, 0.4611, 0.1686, 0.7271, 0.03212, 0.7266, 0.03816, 0.691, 0.03772, 0.6906, 0.03154, 0.4775, 0.3373, 0.4806, 0.3387, 0.4709, 0.3567, 0.468, 0.3549, 0.6906, 0.03154, 0.691, 0.03772, 0.6549, 0.04239, 0.6538, 0.0362, 0.468, 0.3549, 0.4709, 0.3567, 0.4593, 0.3729, 0.4567, 0.3708, 0.6192, 0.3707, 0.6173, 0.3658, 0.6369, 0.3598, 0.638, 0.3649, 0.4037, 0.6169, 0.3975, 0.6111, 0.4179, 0.5857, 0.425, 0.5907, 0.6538, 0.0362, 0.6549, 0.04239, 0.6191, 0.0512, 0.6172, 0.04507, 0.4567, 0.3708, 0.4593, 0.3729, 0.4461, 0.3871, 0.4439, 0.3848, 0.6172, 0.04507, 0.6191, 0.0512, 0.5839, 0.0648, 0.5811, 0.0588, 0.4439, 0.3848, 0.4461, 0.3871, 0.4316, 0.3992, 0.4298, 0.3967, 0.1278, 0.1765, 0.1076, 0.2004, 0.0793, 0.179, 0.1031, 0.1523, 0.9136, 0.3511, 0.922, 0.3328, 0.9432, 0.3412, 0.933, 0.3618, 0.5811, 0.0588, 0.5839, 0.0648, 0.5496, 0.08335, 0.546, 0.07753, 0.4298, 0.3967, 0.4316, 0.3992, 0.4161, 0.4092, 0.4146, 0.4065, 0.546, 0.07753, 0.5496, 0.08335, 0.5162, 0.1068, 0.5121, 0.101, 0.4146, 0.4065, 0.4161, 0.4092, 0.3999, 0.4173, 0.3987, 0.4145, 0.6009, 0.3794, 0.5983, 0.3747, 0.6173, 0.3658, 0.6192, 0.3707, 0.3794, 0.6394, 0.3742, 0.6328, 0.3975, 0.6111, 0.4037, 0.6169, 0.04035, 0.2436, 0.03443, 0.2404, 0.05291, 0.206, 0.05841, 0.2094, 0.3987, 0.4145, 0.3999, 0.4173, 0.3825, 0.4235, 0.3815, 0.4206, 0.7649, 0.4454, 0.7653, 0.4423, 0.7834, 0.4447, 0.7831, 0.4478, 0.4827, 0.8706, 0.4536, 0.8707, 0.4535, 0.8644, 0.4827, 0.8645, 0.9191, 0.2027, 0.9084, 0.1807, 0.9326, 0.1672, 0.9441, 0.1927, 0.353, 0.116, 0.3294, 0.1096, 0.3353, 0.08257, 0.3619, 0.09065, 0.9369, 0.165, 0.9326, 0.1672, 0.9176, 0.1428, 0.9217, 0.1399, 0.05841, 0.2094, 0.05291, 0.206, 0.07442, 0.1751, 0.0793, 0.179, 0.7831, 0.4478, 0.7834, 0.4447, 0.8013, 0.4451, 0.8015, 0.4482, 0.0793, 0.179, 0.07442, 0.1751, 0.0989, 0.148, 0.1031, 0.1523, 0.5838, 0.3908, 0.5805, 0.3864, 0.5983, 0.3747, 0.6009, 0.3794, 0.3526, 0.6579, 0.3484, 0.6508, 0.3742, 0.6328, 0.3794, 0.6394, 0.1121, 0.4061, 0.1014, 0.4204, 0.07503, 0.403, 0.08896, 0.3855, 0.6379, 0.6379, 0.6583, 0.6463, 0.6456, 0.6832, 0.6205, 0.6719, 0.7266, 0.6533, 0.7502, 0.649, 0.7602, 0.6903, 0.7306, 0.6947, 0.1682, 0.3696, 0.1529, 0.3754, 0.1411, 0.3488, 0.1605, 0.3422, 0.8481, 0.4146, 0.8634, 0.4061, 0.874, 0.4229, 0.8563, 0.4321, 0.8358, 0.1063, 0.811, 0.09318, 0.8244, 0.06427, 0.8523, 0.08007, 0.5681, 0.5639, 0.5769, 0.582, 0.5464, 0.5996, 0.5354, 0.577, 0.8169, 0.6154, 0.836, 0.5977, 0.8694, 0.6296, 0.8448, 0.6511, 0.3923, 0.5368, 0.4019, 0.5114, 0.448, 0.5253, 0.4349, 0.557, 0.3256, 0.6139, 0.3457, 0.599, 0.3742, 0.6328, 0.3484, 0.6508, 0.5681, 0.4047, 0.5641, 0.4008, 0.5805, 0.3864, 0.5838, 0.3908, 0.324, 0.6726, 0.3209, 0.6651, 0.3484, 0.6508, 0.3526, 0.6579, 0.8774, 0.5279, 0.8843, 0.5005, 0.9349, 0.5088, 0.924, 0.5438, 0.6298, 0.3966, 0.6155, 0.404, 0.6009, 0.3794, 0.6192, 0.3707, 0.2336, 0.6405, 0.2571, 0.6389, 0.2625, 0.6802, 0.2331, 0.6813, 0.5792, 0.4386, 0.5703, 0.4538, 0.5426, 0.4398, 0.5542, 0.4212, 0.8778, 0.14, 0.8582, 0.122, 0.8773, 0.09873, 0.8991, 0.1198, 0.4592, 0.3292, 0.4654, 0.3125, 0.4845, 0.3182, 0.4775, 0.3373, 0.1484, 0.6154, 0.1678, 0.6262, 0.1514, 0.6615, 0.1272, 0.6476, 0.5574, 0.5068, 0.5582, 0.5259, 0.5246, 0.5292, 0.5243, 0.5054, 0.1034, 0.5695, 0.1158, 0.5869, 0.08704, 0.6107, 0.07153, 0.589, 0.08061, 0.4918, 0.08197, 0.5116, 0.04714, 0.5161, 0.04623, 0.4913, 0.5542, 0.4212, 0.5496, 0.4177, 0.5641, 0.4008, 0.5681, 0.4047, 0.2939, 0.6826, 0.292, 0.6748, 0.3209, 0.6651, 0.324, 0.6726, 0.1014, 0.4204, 0.09264, 0.4364, 0.06346, 0.4226, 0.07503, 0.403, 0.6193, 0.6269, 0.6379, 0.6379, 0.6205, 0.6719, 0.5976, 0.6575, 0.7031, 0.6542, 0.7266, 0.6533, 0.7306, 0.6947, 0.7012, 0.6949, 0.1529, 0.3754, 0.1382, 0.3834, 0.1224, 0.3583, 0.1411, 0.3488, 0.226, 0.1152, 0.1998, 0.1252, 0.1869, 0.09611, 0.2171, 0.08556, 0.933, 0.2703, 0.9314, 0.2479, 0.9567, 0.2446, 0.9578, 0.2703, 0.4019, 0.5114, 0.4077, 0.4844, 0.4575, 0.4907, 0.448, 0.5253, 0.7959, 0.63, 0.8169, 0.6154, 0.8448, 0.6511, 0.818, 0.6684, 0.8667, 0.5535, 0.8774, 0.5279, 0.924, 0.5438, 0.9095, 0.5757, 0.3457, 0.599, 0.3638, 0.5809, 0.3975, 0.6111, 0.3742, 0.6328, 0.5426, 0.4398, 0.5375, 0.437, 0.5496, 0.4177, 0.5542, 0.4212, 0.2633, 0.688, 0.2625, 0.6802, 0.292, 0.6748, 0.2939, 0.6826, 0.6448, 0.3914, 0.6298, 0.3966, 0.6192, 0.3707, 0.638, 0.3649, 0.2571, 0.6389, 0.2806, 0.6338, 0.292, 0.6748, 0.2625, 0.6802, 0.5898, 0.4251, 0.5792, 0.4386, 0.5542, 0.4212, 0.5681, 0.4047, 0.1678, 0.6262, 0.1886, 0.6341, 0.1771, 0.6718, 0.1514, 0.6615, 0.7696, 0.4252, 0.7846, 0.4274, 0.7834, 0.4447, 0.7653, 0.4423, 0.4692, 0.2949, 0.4707, 0.2764, 0.4917, 0.2771, 0.4894, 0.2981, 0.5592, 0.4882, 0.5574, 0.5068, 0.5243, 0.5054, 0.5274, 0.4822, 0.1158, 0.5869, 0.1309, 0.6022, 0.1055, 0.6305, 0.08704, 0.6107, 0.08197, 0.5116, 0.08621, 0.5314, 0.05164, 0.541, 0.04714, 0.5161, 0.09264, 0.4364, 0.08611, 0.4539, 0.05461, 0.4441, 0.06346, 0.4226, 0.5336, 0.4602, 0.528, 0.4582, 0.5375, 0.437, 0.5426, 0.4398, 0.2328, 0.689, 0.2331, 0.6813, 0.2625, 0.6802, 0.2633, 0.688, 0.6027, 0.6137, 0.6193, 0.6269, 0.5976, 0.6575, 0.5775, 0.6404, 0.1309, 0.6022, 0.1484, 0.6154, 0.1272, 0.6476, 0.1055, 0.6305, 0.6802, 0.6518, 0.7031, 0.6542, 0.7012, 0.6949, 0.6727, 0.6909, 0.1382, 0.3834, 0.1245, 0.3937, 0.1049, 0.3706, 0.1224, 0.3583, 0.4285, 0.1652, 0.4129, 0.15, 0.4291, 0.1313, 0.4465, 0.1492, 0.9033, 0.3678, 0.9136, 0.3511, 0.933, 0.3618, 0.9207, 0.3805, 0.1996, 0.3654, 0.184, 0.3662, 0.1804, 0.3383, 0.2011, 0.3368, 0.7735, 0.6412, 0.7959, 0.63, 0.818, 0.6684, 0.7896, 0.6815, 0.8528, 0.5769, 0.8667, 0.5535, 0.9095, 0.5757, 0.8911, 0.6044, 0.3638, 0.5809, 0.3795, 0.5601, 0.4179, 0.5857, 0.3975, 0.6111, 0.5274, 0.4822, 0.5214, 0.481, 0.528, 0.4582, 0.5336, 0.4602, 0.2031, 0.6858, 0.2045, 0.6784, 0.2331, 0.6813, 0.2328, 0.689, 0.66, 0.3886, 0.6448, 0.3914, 0.638, 0.3649, 0.6572, 0.3617, 0.2806, 0.6338, 0.3037, 0.6253, 0.3209, 0.6651, 0.292, 0.6748, 0.1886, 0.6341, 0.2107, 0.6389, 0.2045, 0.6784, 0.1771, 0.6718, 0.602, 0.4135, 0.5898, 0.4251, 0.5681, 0.4047, 0.5838, 0.3908, 0.1076, 0.2004, 0.09009, 0.2274, 0.05841, 0.2094, 0.0793, 0.179, 0.6307, 0.08576, 0.6002, 0.09854, 0.5839, 0.0648, 0.6191, 0.0512, 0.5636, 0.4704, 0.5592, 0.4882, 0.5274, 0.4822, 0.5336, 0.4602, 0.5618, 0.545, 0.5681, 0.5639, 0.5354, 0.577, 0.5282, 0.5533, 0.08621, 0.5314, 0.09337, 0.5509, 0.05978, 0.5655, 0.05164, 0.541, 0.08611, 0.4539, 0.08204, 0.4724, 0.04879, 0.4672, 0.05461, 0.4441, 0.5243, 0.5054, 0.5181, 0.505, 0.5214, 0.481, 0.5274, 0.4822, 0.1749, 0.6787, 0.1771, 0.6718, 0.2045, 0.6784, 0.2031, 0.6858, 0.5885, 0.5986, 0.6027, 0.6137, 0.5775, 0.6404, 0.5604, 0.6209, 0.1245, 0.3937, 0.1121, 0.4061, 0.08896, 0.3855, 0.1049, 0.3706, 0.6583, 0.6463, 0.6802, 0.6518, 0.6727, 0.6909, 0.6456, 0.6832, 0.7502, 0.649, 0.7735, 0.6412, 0.7896, 0.6815, 0.7602, 0.6903, 0.6932, 0.07331, 0.6617, 0.0772, 0.6549, 0.04239, 0.691, 0.03772, 0.3294, 0.1096, 0.3046, 0.1061, 0.3071, 0.07778, 0.3353, 0.08257, 0.184, 0.3662, 0.1682, 0.3696, 0.1605, 0.3422, 0.1804, 0.3383, 0.836, 0.5977, 0.8528, 0.5769, 0.8911, 0.6044, 0.8694, 0.6296, 0.3795, 0.5601, 0.3923, 0.5368, 0.4349, 0.557, 0.4179, 0.5857, 0.6751, 0.3882, 0.66, 0.3886, 0.6572, 0.3617, 0.6771, 0.3607, 0.5246, 0.5292, 0.5182, 0.5297, 0.5181, 0.505, 0.5243, 0.5054, 0.1482, 0.6681, 0.1514, 0.6615, 0.1771, 0.6718, 0.1749, 0.6787, 0.3037, 0.6253, 0.3256, 0.6139, 0.3484, 0.6508, 0.3209, 0.6651, 0.6155, 0.404, 0.602, 0.4135, 0.5838, 0.3908, 0.6009, 0.3794, 0.2107, 0.6389, 0.2336, 0.6405, 0.2331, 0.6813, 0.2045, 0.6784, 0.5703, 0.4538, 0.5636, 0.4704, 0.5336, 0.4602, 0.5426, 0.4398, 0.7551, 0.07607, 0.7247, 0.07277, 0.7266, 0.03816, 0.7612, 0.04293, 0.4059, 0.3915, 0.4189, 0.3826, 0.4298, 0.3967, 0.4146, 0.4065, 0.5282, 0.5533, 0.5219, 0.5547, 0.5182, 0.5297, 0.5246, 0.5292, 0.123, 0.6538, 0.1272, 0.6476, 0.1514, 0.6615, 0.1482, 0.6681, 0.811, 0.09318, 0.784, 0.08298, 0.7939, 0.05175, 0.8244, 0.06427, 0.8323, 0.421, 0.8481, 0.4146, 0.8563, 0.4321, 0.8381, 0.4389, 0.5354, 0.577, 0.5293, 0.5793, 0.5219, 0.5547, 0.5282, 0.5533, 0.8183, 0.9277, 0.8473, 0.9277, 0.8473, 0.9668, 0.8183, 0.9668, 0.076, 0.7954, 0.04619, 0.7954, 0.04619, 0.7632, 0.076, 0.7632, 0.7893, 0.9277, 0.8183, 0.9277, 0.8183, 0.9668, 0.7893, 0.9668, 0.1058, 0.7954, 0.076, 0.7954, 0.076, 0.7632, 0.1058, 0.7632, 0.5575, 0.9277, 0.5865, 0.9277, 0.5865, 0.9668, 0.5575, 0.9668, 0.4933, 0.7954, 0.4635, 0.7954, 0.4635, 0.7632, 0.4933, 0.7632, 0.3256, 0.9277, 0.3546, 0.9277, 0.3546, 0.9668, 0.3256, 0.9668, 0.9703, 0.7954, 0.9404, 0.7954, 0.9404, 0.7632, 0.9703, 0.7632, 0.5865, 0.9277, 0.6154, 0.9277, 0.6154, 0.9668, 0.5865, 0.9668, 0.4039, 0.7954, 0.3741, 0.7954, 0.3741, 0.7632, 0.4039, 0.7632, 0.2387, 0.9277, 0.2677, 0.9277, 0.2677, 0.9668, 0.2387, 0.9668, 0.9106, 0.7954, 0.8808, 0.7954, 0.8808, 0.7632, 0.9106, 0.7632, 0.7024, 0.9277, 0.7314, 0.9277, 0.7314, 0.9668, 0.7024, 0.9668, 0.8808, 0.7954, 0.851, 0.7954, 0.851, 0.7632, 0.8808, 0.7632, 0.5285, 0.9277, 0.5575, 0.9277, 0.5575, 0.9668, 0.5285, 0.9668, 0.4635, 0.7954, 0.4337, 0.7954, 0.4337, 0.7632, 0.4635, 0.7632, 0.1807, 0.9277, 0.2097, 0.9277, 0.2097, 0.9668, 0.1807, 0.9668, 0.2847, 0.7954, 0.2549, 0.7954, 0.2549, 0.7632, 0.2847, 0.7632, 0.4995, 0.9277, 0.5285, 0.9277, 0.5285, 0.9668, 0.4995, 0.9668, 0.3145, 0.7954, 0.2847, 0.7954, 0.2847, 0.7632, 0.3145, 0.7632, 0.0648, 0.9277, 0.09379, 0.9277, 0.09379, 0.9668, 0.0648, 0.9668, 0.7914, 0.7954, 0.7616, 0.7954, 0.7616, 0.7632, 0.7914, 0.7632, 0.09379, 0.9277, 0.1228, 0.9277, 0.1228, 0.9668, 0.09379, 0.9668, 0.7616, 0.7954, 0.7318, 0.7954, 0.7318, 0.7632, 0.7616, 0.7632, 0.4705, 0.9277, 0.4995, 0.9277, 0.4995, 0.9668, 0.4705, 0.9668, 0.1952, 0.7954, 0.1654, 0.7954, 0.1654, 0.7632, 0.1952, 0.7632, 0.9342, 0.9276, 0.9632, 0.9276, 0.9632, 0.9668, 0.9342, 0.9668, 0.5529, 0.7954, 0.5231, 0.7954, 0.5231, 0.7632, 0.5529, 0.7632, 0.3836, 0.9277, 0.4126, 0.9277, 0.4126, 0.9668, 0.3836, 0.9668, 0.225, 0.7954, 0.1952, 0.7954, 0.1952, 0.7632, 0.225, 0.7632, 0.8763, 0.9277, 0.9053, 0.9276, 0.9053, 0.9668, 0.8763, 0.9668, 0.702, 0.7954, 0.6722, 0.7954, 0.6722, 0.7632, 0.702, 0.7632, 0.8473, 0.9277, 0.8763, 0.9277, 0.8763, 0.9668, 0.8473, 0.9668, 0.1356, 0.7954, 0.1058, 0.7954, 0.1058, 0.7632, 0.1356, 0.7632, 0.4416, 0.9277, 0.4705, 0.9277, 0.4705, 0.9668, 0.4416, 0.9668, 0.1654, 0.7954, 0.1356, 0.7954, 0.1356, 0.7632, 0.1654, 0.7632, 0.2677, 0.9277, 0.2967, 0.9277, 0.2967, 0.9668, 0.2677, 0.9668, 0.6722, 0.7954, 0.6424, 0.7954, 0.6424, 0.7632, 0.6722, 0.7632, 0.2967, 0.9277, 0.3256, 0.9277, 0.3256, 0.9668, 0.2967, 0.9668, 0.04619, 0.7954, 0.01638, 0.7954, 0.01638, 0.7632, 0.04619, 0.7632, 0.7603, 0.9277, 0.7893, 0.9277, 0.7893, 0.9668, 0.7603, 0.9668, 0.6424, 0.7954, 0.6126, 0.7954, 0.6126, 0.7632, 0.6424, 0.7632, 0.7314, 0.9277, 0.7603, 0.9277, 0.7603, 0.9668, 0.7314, 0.9668, 0.9404, 0.7954, 0.9106, 0.7954, 0.9106, 0.7632, 0.9404, 0.7632, 0.2097, 0.9277, 0.2387, 0.9277, 0.2387, 0.9668, 0.2097, 0.9668, 0.4337, 0.7954, 0.4039, 0.7954, 0.4039, 0.7632, 0.4337, 0.7632, 0.6734, 0.9277, 0.7024, 0.9277, 0.7024, 0.9668, 0.6734, 0.9668, 0.6126, 0.7954, 0.5827, 0.7954, 0.5827, 0.7632, 0.6126, 0.7632, 0.1228, 0.9277, 0.1517, 0.9277, 0.1517, 0.9668, 0.1228, 0.9668, 0.3443, 0.7954, 0.3145, 0.7954, 0.3145, 0.7632, 0.3443, 0.7632, 0.1517, 0.9277, 0.1807, 0.9277, 0.1807, 0.9668, 0.1517, 0.9668, 0.3741, 0.7954, 0.3443, 0.7954, 0.3443, 0.7632, 0.3741, 0.7632, 0.6444, 0.9277, 0.6734, 0.9277, 0.6734, 0.9668, 0.6444, 0.9668, 0.851, 0.7954, 0.8212, 0.7954, 0.8212, 0.7632, 0.851, 0.7632, 0.03582, 0.9277, 0.0648, 0.9277, 0.0648, 0.9668, 0.03582, 0.9668, 0.8212, 0.7954, 0.7914, 0.7954, 0.7914, 0.7632, 0.8212, 0.7632, 0.3159, 0.1897, 0.3244, 0.1978, 0.3311, 0.2074, 0.3358, 0.2182, 0.3383, 0.2297, 0.3385, 0.2414, 0.3364, 0.253, 0.3321, 0.2639, 0.3258, 0.2738, 0.3176, 0.2822, 0.308, 0.2889, 0.2972, 0.2936, 0.2857, 0.2961, 0.274, 0.2963, 0.2625, 0.2942, 0.2515, 0.2899, 0.2417, 0.2836, 0.2332, 0.2754, 0.2265, 0.2658, 0.2218, 0.255, 0.2193, 0.2436, 0.2191, 0.2318, 0.2212, 0.2203, 0.2255, 0.2094, 0.2318, 0.1995, 0.24, 0.191, 0.2496, 0.1843, 0.2604, 0.1796, 0.2718, 0.1771, 0.2836, 0.1769, 0.2951, 0.179, 0.3061, 0.1833, 0.7224, 0.1647, 0.734, 0.1668, 0.7449, 0.1711, 0.7548, 0.1775, 0.7632, 0.1856, 0.7699, 0.1953, 0.7746, 0.206, 0.7771, 0.2175, 0.7773, 0.2292, 0.7752, 0.2408, 0.7709, 0.2517, 0.7646, 0.2616, 0.7565, 0.27, 0.7468, 0.2767, 0.736, 0.2814, 0.7246, 0.2839, 0.7128, 0.2841, 0.7013, 0.282, 0.6904, 0.2778, 0.6805, 0.2714, 0.672, 0.2633, 0.6653, 0.2536, 0.6606, 0.2429, 0.6582, 0.2314, 0.6579, 0.2197, 0.66, 0.2081, 0.6643, 0.1972, 0.6707, 0.1873, 0.6788, 0.1788, 0.6884, 0.1721, 0.6992, 0.1675, 0.7107, 0.165, 0.6154, 0.9277, 0.6444, 0.9277, 0.6444, 0.9668, 0.6154, 0.9668, 0.9053, 0.9276, 0.9342, 0.9276, 0.9342, 0.9668, 0.9053, 0.9668, 0.5827, 0.7954, 0.5529, 0.7954, 0.5529, 0.7632, 0.5827, 0.7632, 0.4126, 0.9277, 0.4416, 0.9277, 0.4416, 0.9668, 0.4126, 0.9668, 0.3546, 0.9277, 0.3836, 0.9277, 0.3836, 0.9668, 0.3546, 0.9668, 0.5582, 0.5259, 0.5618, 0.545, 0.5282, 0.5533, 0.5246, 0.5292, 0.09337, 0.5509, 0.1034, 0.5695, 0.07153, 0.589, 0.05978, 0.5655, 0.08204, 0.4724, 0.08061, 0.4918, 0.04623, 0.4913, 0.04879, 0.4672, 0.5769, 0.582, 0.5885, 0.5986, 0.5604, 0.6209, 0.5464, 0.5996, 0.5231, 0.7954, 0.4933, 0.7954, 0.4933, 0.7632, 0.5231, 0.7632, 0.8911, 0.6044, 0.8983, 0.6098, 0.8755, 0.6358, 0.8694, 0.6296, 0.4523, 0.1999, 0.4417, 0.1818, 0.4611, 0.1686, 0.4733, 0.1893, 0.4513, 0.345, 0.4592, 0.3292, 0.4775, 0.3373, 0.468, 0.3549, 0.139, 0.3437, 0.1411, 0.3488, 0.1224, 0.3583, 0.1196, 0.3535, 0.8694, 0.6296, 0.8755, 0.6358, 0.8499, 0.6579, 0.8448, 0.6511, 0.4699, 0.2574, 0.4666, 0.2381, 0.4883, 0.2332, 0.4914, 0.2553, 0.1998, 0.1252, 0.1744, 0.1387, 0.1575, 0.1108, 0.1869, 0.09611, 0.1196, 0.3535, 0.1224, 0.3583, 0.1049, 0.3706, 0.1013, 0.3661, 0.8448, 0.6511, 0.8499, 0.6579, 0.822, 0.6758, 0.818, 0.6684, 0.9319, 0.2921, 0.933, 0.2703, 0.9578, 0.2703, 0.9559, 0.2951, 0.6002, 0.09854, 0.5707, 0.1155, 0.5496, 0.08335, 0.5839, 0.0648, 0.1013, 0.3661, 0.1049, 0.3706, 0.08896, 0.3855, 0.0847, 0.3815, 0.818, 0.6684, 0.822, 0.6758, 0.7924, 0.6892, 0.7896, 0.6815, 0.4129, 0.15, 0.3949, 0.1365, 0.4091, 0.1154, 0.4291, 0.1313, 0.8913, 0.3826, 0.9033, 0.3678, 0.9207, 0.3805, 0.9065, 0.3969, 0.0847, 0.3815, 0.08896, 0.3855, 0.07503, 0.403, 0.07014, 0.3995, 0.7896, 0.6815, 0.7924, 0.6892, 0.7619, 0.6981, 0.7602, 0.6903, 0.431, 0.3718, 0.4419, 0.3592, 0.4567, 0.3708, 0.4439, 0.3848, 0.8582, 0.122, 0.8358, 0.1063, 0.8523, 0.08007, 0.8773, 0.09873, 0.07014, 0.3995, 0.07503, 0.403, 0.06346, 0.4226, 0.05803, 0.4198, 0.7602, 0.6903, 0.7619, 0.6981, 0.7311, 0.7025, 0.7306, 0.6947, 0.8946, 0.1596, 0.8778, 0.14, 0.8991, 0.1198, 0.9176, 0.1428, 0.4654, 0.3125, 0.4692, 0.2949, 0.4894, 0.2981, 0.4845, 0.3182, 0.05803, 0.4198, 0.06346, 0.4226, 0.05461, 0.4441, 0.04872, 0.4421, 0.7306, 0.6947, 0.7311, 0.7025, 0.7006, 0.7025, 0.7012, 0.6949, 0.3046, 0.1061, 0.2788, 0.1057, 0.2777, 0.07653, 0.3071, 0.07778, 0.8163, 0.4252, 0.8323, 0.421, 0.8381, 0.4389, 0.8196, 0.4432, 0.04872, 0.4421, 0.05461, 0.4441, 0.04879, 0.4672, 0.04254, 0.466, 0.7012, 0.6949, 0.7006, 0.7025, 0.6711, 0.6983, 0.6727, 0.6909, 0.4707, 0.2764, 0.4699, 0.2574, 0.4914, 0.2553, 0.4917, 0.2771, 0.1744, 0.1387, 0.1502, 0.1559, 0.1294, 0.1295, 0.1575, 0.1108, 0.04254, 0.466, 0.04879, 0.4672, 0.04623, 0.4913, 0.03975, 0.491, 0.6727, 0.6909, 0.6711, 0.6983, 0.6431, 0.6901, 0.6456, 0.6832, 0.6617, 0.0772, 0.6307, 0.08576, 0.6191, 0.0512, 0.6549, 0.04239, 0.4607, 0.2188, 0.4523, 0.1999, 0.4733, 0.1893, 0.4822, 0.211, 0.03975, 0.491, 0.04623, 0.4913, 0.04714, 0.5161, 0.04055, 0.5167, 0.6456, 0.6832, 0.6431, 0.6901, 0.617, 0.6783, 0.6205, 0.6719, 0.09009, 0.2274, 0.076, 0.257, 0.04035, 0.2436, 0.05841, 0.2094, 0.9282, 0.3131, 0.9319, 0.2921, 0.9559, 0.2951, 0.9509, 0.3189, 0.04055, 0.5167, 0.04714, 0.5161, 0.05164, 0.541, 0.04507, 0.5426, 0.6205, 0.6719, 0.617, 0.6783, 0.5934, 0.6632, 0.5976, 0.6575, 0.392, 0.3983, 0.4059, 0.3915, 0.4146, 0.4065, 0.3987, 0.4145, 0.4189, 0.3826, 0.431, 0.3718, 0.4439, 0.3848, 0.4298, 0.3967, 0.04507, 0.5426, 0.05164, 0.541, 0.05978, 0.5655, 0.05339, 0.5681, 0.5976, 0.6575, 0.5934, 0.6632, 0.5726, 0.6453, 0.5775, 0.6404, 0.3949, 0.1365, 0.3749, 0.1251, 0.3866, 0.1017, 0.4091, 0.1154, 0.8779, 0.3954, 0.8913, 0.3826, 0.9065, 0.3969, 0.8909, 0.4111, 0.05339, 0.5681, 0.05978, 0.5655, 0.07153, 0.589, 0.06551, 0.5926, 0.5775, 0.6404, 0.5726, 0.6453, 0.5549, 0.625, 0.5604, 0.6209, 0.4666, 0.2381, 0.4607, 0.2188, 0.4822, 0.211, 0.4883, 0.2332, 0.2788, 0.1057, 0.2525, 0.1087, 0.2475, 0.07907, 0.2777, 0.07653, 0.06551, 0.5926, 0.07153, 0.589, 0.08704, 0.6107, 0.0815, 0.6152, 0.5604, 0.6209, 0.5549, 0.625, 0.5406, 0.6029, 0.5464, 0.5996, 0.9267, 0.2252, 0.9191, 0.2027, 0.9441, 0.1927, 0.9521, 0.2186, 0.8003, 0.4274, 0.8163, 0.4252, 0.8196, 0.4432, 0.8013, 0.4451, 0.0815, 0.6152, 0.08704, 0.6107, 0.1055, 0.6305, 0.1006, 0.6358, 0.5464, 0.5996, 0.5406, 0.6029, 0.5293, 0.5793, 0.5354, 0.577, 0.922, 0.3328, 0.9282, 0.3131, 0.9509, 0.3189, 0.9432, 0.3412, 0.1502, 0.1559, 0.1278, 0.1765, 0.1031, 0.1523, 0.1294, 0.1295, 0.1006, 0.6358, 0.1055, 0.6305, 0.1272, 0.6476, 0.123, 0.6538, 0.3349, 0.89, 0.3053, 0.89, 0.3053, 0.8708, 0.3349, 0.8708, 0.6832, 0.8465, 0.7118, 0.8465, 0.7117, 0.8651, 0.6831, 0.865, 0.5402, 0.8463, 0.5688, 0.8463, 0.5687, 0.8648, 0.5401, 0.8647, 0.03854, 0.8442, 0.06801, 0.8458, 0.06754, 0.8648, 0.03549, 0.8641, 0.1866, 0.8457, 0.2162, 0.8456, 0.2162, 0.8648, 0.1866, 0.8649, 0.8547, 0.8899, 0.8261, 0.8898, 0.8262, 0.8713, 0.8548, 0.8714, 0.3349, 0.8453, 0.3645, 0.8452, 0.3645, 0.8644, 0.3349, 0.8645, 0.7117, 0.8896, 0.6831, 0.8896, 0.6832, 0.8711, 0.7118, 0.8711, 0.8835, 0.8468, 0.9121, 0.8469, 0.9121, 0.8655, 0.8834, 0.8654, 0.5687, 0.8894, 0.5401, 0.8893, 0.5401, 0.8708, 0.5687, 0.8709, 0.1273, 0.8905, 0.09759, 0.8906, 0.09754, 0.8714, 0.1273, 0.8713, 0.2756, 0.8901, 0.2459, 0.8902, 0.2459, 0.871, 0.2756, 0.8709, 0.7404, 0.8466, 0.769, 0.8466, 0.769, 0.8652, 0.7404, 0.8651, 0.5974, 0.8463, 0.626, 0.8464, 0.6259, 0.8649, 0.5973, 0.8649, 0.4239, 0.8897, 0.3943, 0.8898, 0.3943, 0.8706, 0.4239, 0.8706, 0.4538, 0.8448, 0.4831, 0.8462, 0.4827, 0.8645, 0.4535, 0.8644, 0.9119, 0.89, 0.8833, 0.89, 0.8834, 0.8715, 0.9121, 0.8716, 0.1272, 0.8458, 0.1569, 0.8457, 0.1569, 0.8649, 0.1272, 0.865, 0.2755, 0.8454, 0.3052, 0.8453, 0.3052, 0.8645, 0.2755, 0.8646, 0.7689, 0.8897, 0.7403, 0.8897, 0.7404, 0.8712, 0.769, 0.8712, 0.4239, 0.845, 0.4538, 0.8448, 0.4535, 0.8644, 0.4239, 0.8643, 0.6259, 0.8895, 0.5973, 0.8894, 0.5973, 0.8709, 0.626, 0.871, 0.06781, 0.8909, 0.0376, 0.8919, 0.03535, 0.871, 0.06752, 0.8713, 0.2163, 0.8903, 0.1866, 0.8904, 0.1866, 0.8712, 0.2163, 0.8711, 0.7977, 0.8467, 0.8263, 0.8467, 0.8262, 0.8653, 0.7976, 0.8652, 0.3646, 0.8899, 0.3349, 0.89, 0.3349, 0.8708, 0.3646, 0.8707, 0.6546, 0.8464, 0.6832, 0.8465, 0.6831, 0.865, 0.6545, 0.865, 0.5116, 0.8463, 0.5402, 0.8463, 0.5401, 0.8647, 0.5115, 0.8647, 0.06801, 0.8458, 0.09758, 0.8459, 0.09751, 0.865, 0.06754, 0.8648, 0.4827, 0.8894, 0.4535, 0.8896, 0.4536, 0.8707, 0.4827, 0.8706, 0.2162, 0.8456, 0.2459, 0.8455, 0.2459, 0.8647, 0.2162, 0.8648, 0.8261, 0.8898, 0.7975, 0.8898, 0.7976, 0.8713, 0.8262, 0.8713, 0.4611, 0.1686, 0.4646, 0.1664, 0.4769, 0.1875, 0.4733, 0.1893, 0.5115, 0.8708, 0.4827, 0.8706, 0.4827, 0.8645, 0.5115, 0.8647, 0.5401, 0.8708, 0.5115, 0.8708, 0.5115, 0.8647, 0.5401, 0.8647, 0.5687, 0.8709, 0.5401, 0.8708, 0.5401, 0.8647, 0.5687, 0.8648, 0.5973, 0.8709, 0.5687, 0.8709, 0.5687, 0.8648, 0.5973, 0.8649, 0.626, 0.871, 0.5973, 0.8709, 0.5973, 0.8649, 0.6259, 0.8649, 0.6546, 0.871, 0.626, 0.871, 0.6259, 0.8649, 0.6545, 0.865, 0.6832, 0.8711, 0.6546, 0.871, 0.6545, 0.865, 0.6831, 0.865, 0.7118, 0.8711, 0.6832, 0.8711, 0.6831, 0.865, 0.7117, 0.8651, 0.7404, 0.8712, 0.7118, 0.8711, 0.7117, 0.8651, 0.7404, 0.8651, 0.769, 0.8712, 0.7404, 0.8712, 0.7404, 0.8651, 0.769, 0.8652, 0.7976, 0.8713, 0.769, 0.8712, 0.769, 0.8652, 0.7976, 0.8652, 0.8262, 0.8713, 0.7976, 0.8713, 0.7976, 0.8652, 0.8262, 0.8653, 0.8548, 0.8714, 0.8262, 0.8713, 0.8262, 0.8653, 0.8548, 0.8653, 0.8834, 0.8715, 0.8548, 0.8714, 0.8548, 0.8653, 0.8834, 0.8654, 0.9121, 0.8716, 0.8834, 0.8715, 0.8834, 0.8654, 0.9121, 0.8655, 0.941, 0.8719, 0.9121, 0.8716, 0.9121, 0.8655, 0.941, 0.8657, 0.4536, 0.8707, 0.4239, 0.8706, 0.4239, 0.8643, 0.4535, 0.8644, 0.4239, 0.8706, 0.3943, 0.8706, 0.3942, 0.8643, 0.4239, 0.8643, 0.3943, 0.8706, 0.3646, 0.8707, 0.3645, 0.8644, 0.3942, 0.8643, 0.3646, 0.8707, 0.3349, 0.8708, 0.3349, 0.8645, 0.3645, 0.8644, 0.3349, 0.8708, 0.3053, 0.8708, 0.3052, 0.8645, 0.3349, 0.8645, 0.3053, 0.8708, 0.2756, 0.8709, 0.2755, 0.8646, 0.3052, 0.8645, 0.2756, 0.8709, 0.2459, 0.871, 0.2459, 0.8647, 0.2755, 0.8646, 0.2459, 0.871, 0.2163, 0.8711, 0.2162, 0.8648, 0.2459, 0.8647, 0.2163, 0.8711, 0.1866, 0.8712, 0.1866, 0.8649, 0.2162, 0.8648, 0.1866, 0.8712, 0.1569, 0.8712, 0.1569, 0.8649, 0.1866, 0.8649, 0.1569, 0.8712, 0.1273, 0.8713, 0.1272, 0.865, 0.1569, 0.8649, 0.1273, 0.8713, 0.09754, 0.8714, 0.09751, 0.865, 0.1272, 0.865, 0.09754, 0.8714, 0.06752, 0.8713, 0.06754, 0.8648, 0.09751, 0.865, 0.06752, 0.8713, 0.03535, 0.871, 0.03549, 0.8641, 0.06754, 0.8648, 0.9719, 0.8728, 0.941, 0.8719, 0.941, 0.8657, 0.9721, 0.866, 0.1866, 0.8904, 0.1569, 0.8904, 0.1569, 0.8712, 0.1866, 0.8712, 0.5114, 0.8894, 0.4827, 0.8894, 0.4827, 0.8706, 0.5115, 0.8708, 0.8263, 0.8467, 0.8549, 0.8468, 0.8548, 0.8653, 0.8262, 0.8653, 0.9689, 0.8919, 0.9405, 0.8903, 0.941, 0.8719, 0.9719, 0.8728, 0.6545, 0.8895, 0.6259, 0.8895, 0.626, 0.871, 0.6546, 0.871, 0.3942, 0.8451, 0.4239, 0.845, 0.4239, 0.8643, 0.3942, 0.8643, 0.2459, 0.8455, 0.2755, 0.8454, 0.2755, 0.8646, 0.2459, 0.8647, 0.7975, 0.8898, 0.7689, 0.8897, 0.769, 0.8712, 0.7976, 0.8713, 0.09758, 0.8459, 0.1272, 0.8458, 0.1272, 0.865, 0.09751, 0.865, 0.9405, 0.8903, 0.9119, 0.89, 0.9121, 0.8716, 0.941, 0.8719, 0.4831, 0.8462, 0.5116, 0.8463, 0.5115, 0.8647, 0.4827, 0.8645, 0.9408, 0.8468, 0.97, 0.8459, 0.9721, 0.866, 0.941, 0.8657, 0.626, 0.8464, 0.6546, 0.8464, 0.6545, 0.865, 0.6259, 0.8649, 0.3943, 0.8898, 0.3646, 0.8899, 0.3646, 0.8707, 0.3943, 0.8706, 0.769, 0.8466, 0.7977, 0.8467, 0.7976, 0.8652, 0.769, 0.8652, 0.2459, 0.8902, 0.2163, 0.8903, 0.2163, 0.8711, 0.2459, 0.871, 0.09759, 0.8906, 0.06781, 0.8909, 0.06752, 0.8713, 0.09754, 0.8714, 0.5973, 0.8894, 0.5687, 0.8894, 0.5687, 0.8709, 0.5973, 0.8709, 0.9121, 0.8469, 0.9408, 0.8468, 0.941, 0.8657, 0.9121, 0.8655, 0.7403, 0.8897, 0.7117, 0.8896, 0.7118, 0.8711, 0.7404, 0.8712, 0.3052, 0.8453, 0.3349, 0.8453, 0.3349, 0.8645, 0.3052, 0.8645, 0.1569, 0.8457, 0.1866, 0.8457, 0.1866, 0.8649, 0.1569, 0.8649, 0.8833, 0.89, 0.8547, 0.8899, 0.8548, 0.8714, 0.8834, 0.8715, 0.5688, 0.8463, 0.5974, 0.8463, 0.5973, 0.8649, 0.5687, 0.8648, 0.4535, 0.8896, 0.4239, 0.8897, 0.4239, 0.8706, 0.4536, 0.8707, 0.7118, 0.8465, 0.7404, 0.8466, 0.7404, 0.8651, 0.7117, 0.8651, 0.3053, 0.89, 0.2756, 0.8901, 0.2756, 0.8709, 0.3053, 0.8708, 0.1569, 0.8904, 0.1273, 0.8905, 0.1273, 0.8713, 0.1569, 0.8712, 0.8549, 0.8468, 0.8835, 0.8468, 0.8834, 0.8654, 0.8548, 0.8653, 0.5401, 0.8893, 0.5114, 0.8894, 0.5115, 0.8708, 0.5401, 0.8708, 0.6831, 0.8896, 0.6545, 0.8895, 0.6546, 0.871, 0.6832, 0.8711, 0.3645, 0.8452, 0.3942, 0.8451, 0.3942, 0.8643, 0.3645, 0.8644, 0.7318, 0.7954, 0.702, 0.7954, 0.702, 0.7632, 0.7318, 0.7632, 0.2549, 0.7954, 0.225, 0.7954, 0.225, 0.7632, 0.2549, 0.7632])
me_cube_002.materials.append(mat_mat_tree7leaves)
me_cube_002.use_remesh_preserve_volume = False
me_cube_002.use_remesh_preserve_attributes = False
me_cube_002.use_mirror_vertex_groups = False
me_cube_002.update()
me_cube_001 = bpy.data.meshes.new('Cube.001')
me_cube_001.from_pydata([(-1.0, -0.3402, 4.828), (-0.3402, -1.0, 4.828), (-0.3402, 1.0, 4.828), (-1.0, 0.3402, 4.828), (0.3402, -1.0, 4.828), (1.0, -0.3402, 4.828), (1.0, 0.3402, 4.828), (0.3402, 1.0, 4.828), (-0.3402, -1.0, 0.6931), (-1.0, -0.3402, 0.6931), (-0.3402, 1.0, 0.6931), (-1.0, 0.3402, 0.6931), (1.0, 0.3402, 0.6931), (0.3402, 1.0, 0.6931), (0.3402, -1.0, 0.6931), (1.0, -0.3402, 0.6931)], [], [(4, 5, 6, 7, 2, 3, 0, 1), (8, 1, 0, 9), (0, 3, 11, 9), (4, 14, 15, 5), (6, 12, 13, 7), (2, 10, 11, 3), (2, 7, 13, 10), (4, 1, 8, 14), (6, 5, 15, 12), (11, 10, 13, 12, 15, 14, 8, 9)])
_uv = me_cube_001.uv_layers.new(name='UVMap')
_uv.uv.foreach_set('vector', [0.08506, 0.7181, 0.25, 0.7181, 0.3351, 0.7897, 0.3351, 0.9284, 0.25, 1.0, 0.08506, 1.0, 0.0, 0.9284, 3.161e-08, 0.7897, 0.08506, 0.359, 0.08506, 0.0, 0.25, 0.0, 0.25, 0.359, 0.25, 0.0, 0.3351, 0.0, 0.3351, 0.359, 0.25, 0.359, 0.5851, 0.7181, 0.5851, 0.359, 0.75, 0.359, 0.75, 0.7181, 1.0, 0.0, 1.0, 0.359, 0.8351, 0.359, 0.8351, 0.0, 0.4201, 0.7181, 0.4201, 0.359, 0.5851, 0.359, 0.5851, 0.7181, 0.4201, 0.7181, 0.3351, 0.7181, 0.3351, 0.359, 0.4201, 0.359, 0.0, 7.092e-08, 0.08506, 0.0, 0.08506, 0.359, 2.634e-08, 0.359, 0.8351, 0.7181, 0.75, 0.7181, 0.75, 0.359, 0.8351, 0.359, 0.7166, 0.8227, 0.7953, 0.7439, 0.8766, 0.7439, 0.9553, 0.8227, 0.9553, 0.9039, 0.8766, 0.9826, 0.7953, 0.9826, 0.7166, 0.9039])
me_cube_001.materials.append(mat_mat_tree7trunk)
me_cube_001.use_remesh_preserve_volume = False
me_cube_001.use_remesh_preserve_attributes = False
me_cube_001.use_mirror_vertex_groups = False
me_cube_001.use_paint_bone_selection = False
me_cube_001.use_paint_mask = True
me_cube_001.update()
me_cube_000 = bpy.data.meshes.new('Cube.000')
me_cube_000.from_pydata([(-0.3402, -1.0, 0.0), (-1.0, -0.3402, 0.0), (-1.0, 0.3402, 0.0), (-0.3402, 1.0, 0.0), (1.0, -0.3402, 0.0), (0.3402, -1.0, 0.0), (0.3402, 1.0, 0.0), (1.0, 0.3402, 0.0), (-0.3402, -1.0, 0.0), (-1.0, -0.3402, 0.0), (-1.0, 0.3402, 0.0), (-0.3402, 1.0, 0.0), (1.0, -0.3402, 0.0), (0.3402, -1.0, 0.0), (0.3402, 1.0, 0.0), (1.0, 0.3402, 0.0), (-0.3402, -1.0, 0.6931), (-1.0, -0.3402, 0.6931), (-0.3402, 1.0, 0.6931), (-1.0, 0.3402, 0.6931), (1.0, 0.3402, 0.6931), (0.3402, 1.0, 0.6931), (0.3402, -1.0, 0.6931), (1.0, -0.3402, 0.6931)], [], [(0, 1, 2, 3, 6, 7, 4, 5), (20, 23, 12, 15), (22, 16, 8, 13), (18, 21, 14, 11), (18, 11, 10, 19), (20, 15, 14, 21), (22, 13, 12, 23), (17, 19, 10, 9), (8, 16, 17, 9), (19, 17, 16, 22, 23, 20, 21, 18)])
_uv = me_cube_000.uv_layers.new(name='UVMap')
_uv.uv.foreach_set('vector', [0.5851, 1.0, 0.4201, 1.0, 0.3351, 0.9284, 0.3351, 0.7897, 0.4201, 0.7181, 0.5851, 0.7181, 0.6701, 0.7897, 0.6701, 0.9284, 0.8351, 0.359, 0.75, 0.359, 0.75, 6.512e-09, 0.8351, 0.0, 2.634e-08, 0.359, 0.08506, 0.359, 0.08506, 0.7181, 5.268e-08, 0.7181, 0.4201, 0.359, 0.3351, 0.359, 0.3351, 0.0, 0.4201, 1.8e-09, 0.4201, 0.359, 0.4201, 1.8e-09, 0.5851, 1.792e-08, 0.5851, 0.359, 1.0, 0.359, 1.0, 0.7181, 0.8351, 0.7181, 0.8351, 0.359, 0.5851, 0.359, 0.5851, 1.588e-08, 0.75, 6.512e-09, 0.75, 0.359, 0.25, 0.359, 0.3351, 0.359, 0.3351, 0.7181, 0.25, 0.7181, 0.08506, 0.7181, 0.08506, 0.359, 0.25, 0.359, 0.25, 0.7181, 0.7161, 0.9036, 0.7161, 0.8214, 0.7958, 0.7417, 0.878, 0.7417, 0.9577, 0.8214, 0.9577, 0.9036, 0.878, 0.9833, 0.7958, 0.9833])
me_cube_000.materials.append(mat_mat_tree7trunk)
me_cube_000.use_remesh_preserve_volume = False
me_cube_000.use_remesh_preserve_attributes = False
me_cube_000.use_mirror_vertex_groups = False
me_cube_000.use_paint_bone_selection = False
me_cube_000.use_paint_mask = True
me_cube_000.update()

# ---- objects
ob_leaves = bpy.data.objects.new('Leaves', me_cube_002)
ob_trunk = bpy.data.objects.new('Trunk', me_cube_001)
ob_trunk_base = bpy.data.objects.new('Trunk Base', me_cube_000)

# ---- transforms, parenting, visibility, modifiers, constraints
ob_leaves.location = (0.0, 0.0, 0.0)
ob_leaves.scale = (0.1639, 0.1639, 1.0)
ob_leaves.show_wire = True
ob_leaves.show_all_edges = True
ob_leaves.lineart.crease_threshold = 0.0
_vg = ob_leaves.vertex_groups.new(name='Bone')
_vg.add([0, 1, 2, 3, 4, 5, 6, 7, 8, 9, 10, 11, 12, 13, 14, 15, 16, 17, 18, 19, 20, 21, 22, 23, 24, 25, 26, 27, 28, 29, 30, 31, 32, 33, 34, 35, 36, 37, 38, 39, 40, 41, 42, 43, 44, 45, 46, 47, 48, 49, 50, 51, 52, 53, 54, 55, 56, 57, 58, 59, 60, 61, 62, 63, 64, 65, 66, 67, 68, 69, 70, 71, 72, 73, 74, 75, 76, 77, 78, 79, 80, 81, 82, 83, 84, 85, 86, 87, 88, 89, 90, 91, 92, 93, 94, 95, 96, 97, 98, 99, 100, 101, 102, 103, 104, 105, 106, 107, 108, 109, 110, 111, 112, 113, 114, 115, 116, 117, 118, 119, 120, 121, 122, 123, 124, 125, 126, 127, 128, 129, 130, 131, 132, 133, 134, 135, 136, 137, 138, 139, 140, 141, 142, 143, 144, 145, 146, 147, 148, 149, 150, 151, 152, 153, 154, 155, 156, 157, 158, 159, 160, 161, 162, 163, 164, 165, 166, 167, 168, 169, 170, 171, 172, 173, 174, 175, 176, 177, 178, 179, 180, 181, 182, 183, 184, 185, 186, 187, 188, 189, 190, 191, 192, 193, 194, 195, 196, 197, 198, 199, 200, 201, 202, 203, 204, 205, 206, 207, 208, 209, 210, 211, 212, 213, 214, 215, 216, 217, 218, 219, 220, 221, 222, 223, 224, 225, 226, 227, 228, 229, 230, 231, 232, 233, 234, 235, 236, 237, 238, 239, 240, 241, 242, 243, 244, 245, 246, 247, 248, 249, 250, 251, 252, 253, 254, 255, 256, 257, 258, 259, 260, 261, 262, 263, 264, 265, 266, 267, 268, 269, 270, 271, 272, 273, 274, 275, 276, 277, 278, 279, 280, 281, 282, 283, 284, 285, 286, 287, 288, 289, 290, 291, 292, 293, 294, 295, 296, 297, 298, 299, 300, 301, 302, 303, 304, 305, 306, 307, 308, 309, 310, 311, 312, 313, 314, 315, 316, 317, 318, 319, 320, 321, 322, 323, 324, 325, 326, 327, 328, 329, 330, 331, 332, 333, 334, 335, 336, 337, 338, 339, 340, 341, 342, 343, 344, 345, 346, 347, 348, 349, 350, 351, 352, 353, 354, 355, 356, 357, 358, 359, 360, 361, 362, 363, 364, 365, 366, 367, 368, 369, 370, 371, 372, 373, 374, 375, 376, 377, 378, 379, 380, 381, 382, 383, 384, 385, 386, 387, 388, 389, 390, 391, 392, 393, 394, 395, 396, 397, 398, 399, 400, 401, 402, 403, 404, 405, 406, 407, 408, 409, 410, 411, 412, 413, 414, 415, 416, 417, 418, 419, 420, 421, 422, 423, 424, 425, 426, 427, 428, 429, 430, 431, 432, 433, 434, 435, 436, 437, 438, 439, 440, 441, 442, 443, 444, 445, 446, 447], 1.0, 'REPLACE')
_m = ob_leaves.modifiers.new('Armature', 'ARMATURE')
ob_trunk.location = (0.0, 0.0, 0.0003137)
ob_trunk.scale = (0.1639, 0.1639, 1.0)
ob_trunk.show_wire = True
ob_trunk.lineart.crease_threshold = 0.0
_vg = ob_trunk.vertex_groups.new(name='Bone')
_vg.add([0, 1, 2, 3, 4, 5, 6, 7, 8, 9, 10, 11, 12, 13, 14, 15], 1.0, 'REPLACE')
_m = ob_trunk.modifiers.new('Armature', 'ARMATURE')
ob_trunk_base.location = (0.0, 0.0, 0.0)
ob_trunk_base.scale = (0.1639, 0.1639, 1.0)
ob_trunk_base.hide_render = True
ob_trunk_base.show_wire = True
ob_trunk_base.lineart.crease_threshold = 0.0
_vg = ob_trunk_base.vertex_groups.new(name='Bone')

# ---- collection membership
col_collection_1.objects.link(ob_leaves)
col_collection_1.objects.link(ob_trunk)
col_collection_1.objects.link(ob_trunk_base)

# ---- scene / render settings (as saved in the file)
scene.frame_start = 1; scene.frame_end = 250; scene.frame_set(1)
scene.render.engine = 'BLENDER_EEVEE_NEXT'
scene.render.resolution_percentage = 50
scene.render.dither_intensity = 0.0
scene.cycles.use_denoising = False
scene.cycles.samples = 10
scene.cycles.sampling_pattern = 'TABULATED_SOBOL'
scene.cycles.light_sampling_threshold = 0.0
scene.cycles.use_adaptive_sampling = False
scene.cycles.use_light_tree = False
scene.cycles.blur_glossy = 0.0
scene.cycles.pixel_filter_type = 'GAUSSIAN'
scene.cycles.sample_clamp_indirect = 0.0
scene.view_settings.view_transform = 'Standard'
bpy.context.view_layer.update()

# ---- added for rendering (the .blend has no active camera and no usable light): camera, sun
cam_auto = bpy.data.cameras.new('AutoCamera')
cam_auto.lens = 50.0
cam_auto.sensor_width = 36.0
cam_auto.clip_end = 1000.0
ob_auto_camera = bpy.data.objects.new('AutoCamera', cam_auto)
scene.collection.objects.link(ob_auto_camera)
ob_auto_camera.location = (9.46338, -11.3561, 11.785)
ob_auto_camera.rotation_euler = (1.09748, -7.21219e-08, 0.694738)
scene.camera = ob_auto_camera
light_auto_sun = bpy.data.lights.new('AutoSun', 'SUN')
light_auto_sun.energy = 3.0
light_auto_sun.angle = 0.0523599
ob_auto_sun = bpy.data.objects.new('AutoSun', light_auto_sun)
scene.collection.objects.link(ob_auto_sun)
ob_auto_sun.rotation_euler = (0.872665, 0.174533, 0.523599)
bpy.context.view_layer.update()
